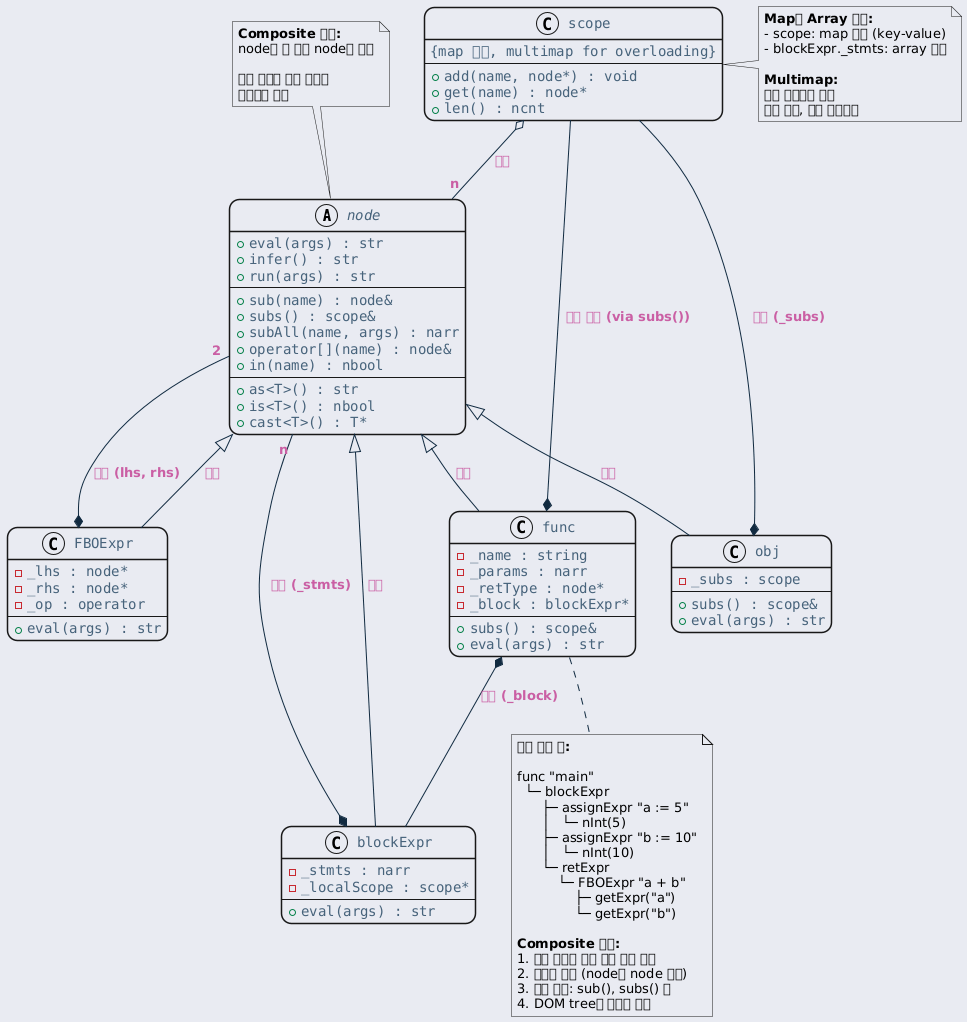

The diagram above was rendered by PlantUML. Its source (embedded in the PNG):
@startuml inline_umlgraph_19.png
<style>
  root {
    BackGroundColor: #E9EBF2;
  }
  class, node, object, participant, actor, boundary, control, entity, database, collections, queue {
    LineThickness: 1.5;
    HorizontalAlignment center;
    FontColor: #47637b;
    FontSize: 14;
    FontName: "Courier";
    RoundCorner: 20;
  }
  arrow {
    LineColor: #112a40;
    FontColor: #ca5fa4;
    FontStyle: "bold"
  }
  visibilityIcon {
    protected {
      LineColor DarkGoldenRod
      BackgroundColor DarkGoldenRod
    }
}
</style>
abstract class "node" as node {
    + eval(args) : str
    + infer() : str
    + run(args) : str
    ---
    + sub(name) : node&
    + subs() : scope&
    + subAll(name, args) : narr
    + operator[](name) : node&
    + in(name) : nbool
    ---
    + as<T>() : str
    + is<T>() : nbool
    + cast<T>() : T*
}

class "func" as func {
    - _name : string
    - _params : narr
    - _retType : node*
    - _block : blockExpr*
    ---
    + subs() : scope&
    + eval(args) : str
}

class "blockExpr" as blockExpr {
    - _stmts : narr
    - _localScope : scope*
    ---
    + eval(args) : str
}

class "FBOExpr" as FBOExpr {
    - _lhs : node*
    - _rhs : node*
    - _op : operator
    ---
    + eval(args) : str
}

class "obj" as obj {
    - _subs : scope
    ---
    + subs() : scope&
    + eval(args) : str
}

class "scope" as scope {
    {map 기반, multimap for overloading}
    ---
    + add(name, node*) : void
    + get(name) : node*
    + len() : ncnt
}

note top of node
  <b>Composite 패턴:</b>
  node는 또 다른 node를 포함

  개별 노드와 노드 그룹을
  동일하게 취급
end note

note right of scope
  <b>Map과 Array 혼합:</b>
  - scope: map 기반 (key-value)
  - blockExpr._stmts: array 기반

  <b>Multimap:</b>
  함수 오버로딩 지원
  같은 이름, 다른 시그니처
end note

node <|-- func : 상속
node <|-- blockExpr : 상속
node <|-- FBOExpr : 상속
node <|-- obj : 상속

func *-- blockExpr : 포함 (_block)
func *-- scope : 간접 참조 (via subs())
blockExpr *-- "n" node : 포함 (_stmts)
FBOExpr *-- "2" node : 포함 (lhs, rhs)
obj *-- scope : 포함 (_subs)
scope o-- "n" node : 저장

note bottom of func
  <b>트리 구조 예:</b>

  func "main"
    └─ blockExpr
        ├─ assignExpr "a := 5"
        │   └─ nInt(5)
        ├─ assignExpr "b := 10"
        │   └─ nInt(10)
        └─ retExpr
            └─ FBOExpr "a + b"
                ├─ getExpr("a")
                └─ getExpr("b")

  <b>Composite 특징:</b>
  1. 단일 노드와 노드 그룹 동일 처리
  2. 재귀적 구조 (node가 node 포함)
  3. 트리 순회: sub(), subs() 등
  4. DOM tree와 유사한 구조
end note
@enduml